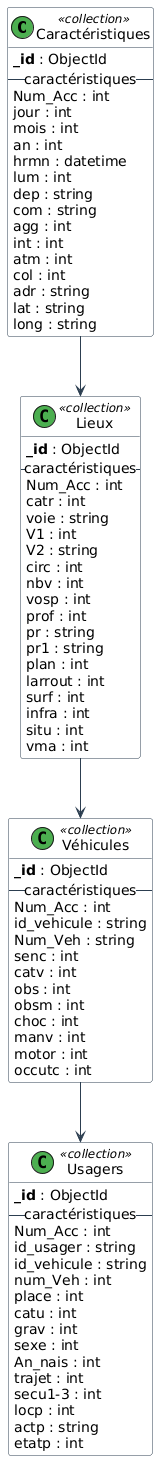

The diagram above was rendered by PlantUML. Its source (embedded in the PNG):
@startuml
skinparam class {
    BackgroundColor #FFFFFF
    ArrowColor #2C3E50
    BorderColor #2C3E50
}
skinparam roundcorner 5

class "Caractéristiques" << (C,#4CAF50) collection >> {
    **_id** : ObjectId
    -- caractéristiques --
    Num_Acc : int
    jour : int
    mois : int
    an : int
    hrmn : datetime
    lum : int
    dep : string
    com : string
    agg : int
    int : int
    atm : int
    col : int
    adr : string
    lat : string
    long : string
}

class "Lieux" << (C,#4CAF50) collection >> {
    **_id** : ObjectId
    -- caractéristiques --
    Num_Acc : int
    catr : int
    voie : string
    V1 : int
    V2 : string
    circ : int
    nbv : int
    vosp : int
    prof : int
    pr : string
    pr1 : string
    plan : int
    larrout : int
    surf : int
    infra : int
    situ : int
    vma : int
}

class "Véhicules" << (C,#4CAF50) collection >> {
    **_id** : ObjectId
    -- caractéristiques --
    Num_Acc : int
    id_vehicule : string
    Num_Veh : string
    senc : int
    catv : int
    obs : int
    obsm : int
    choc : int
    manv : int
    motor : int
    occutc : int
}

class "Usagers" << (C,#4CAF50) collection >> {
    **_id** : ObjectId
    -- caractéristiques --
    Num_Acc : int
    id_usager : string
    id_vehicule : string
    num_Veh : int
    place : int
    catu : int
    grav : int
    sexe : int
    An_nais : int
    trajet : int
    secu1-3 : int
    locp : int
    actp : string
    etatp : int
}

Caractéristiques --> Lieux
Lieux --> Véhicules
Véhicules --> Usagers
@enduml